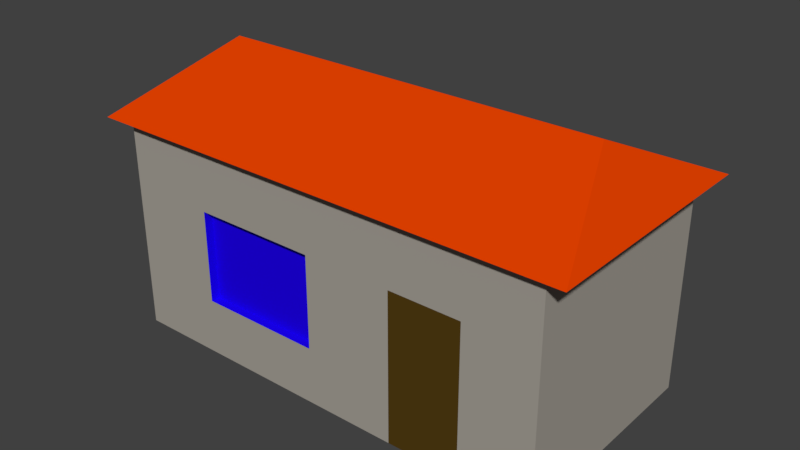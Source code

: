 # Source: house.blend  (saved by Blender 2.79.0; exported with 4.5.12 LTS)
import bpy
from mathutils import Matrix  # noqa: F401  (used for matrix-valued properties, if any)

bpy.ops.wm.read_factory_settings(use_empty=True)
scene = bpy.context.scene
scene.name = 'Scene'

# ---- collections
col_collection_10 = bpy.data.collections.new('Collection 10'); scene.collection.children.link(col_collection_10)

# ---- materials (node trees are filled in below, after node groups)
mat_house = bpy.data.materials.new('House')
mat_house.alpha_threshold = 0.0
mat_house.use_transparent_shadow = False
mat_house.diffuse_color = (0.3784, 0.3516, 0.3084, 1.0)
mat_house.roughness = 0.5
mat_house.specular_intensity = 0.0
mat_window = bpy.data.materials.new('Window')
mat_window.alpha_threshold = 0.0
mat_window.use_transparent_shadow = False
mat_window.diffuse_color = (0.01253, 0.0, 0.8, 1.0)
mat_window.roughness = 0.5
mat_roof = bpy.data.materials.new('Roof')
mat_roof.alpha_threshold = 0.0
mat_roof.use_transparent_shadow = False
mat_roof.diffuse_color = (0.8, 0.05489, 0.0, 1.0)
mat_roof.roughness = 0.5
mat_door = bpy.data.materials.new('Door')
mat_door.alpha_threshold = 0.0
mat_door.use_transparent_shadow = False
mat_door.diffuse_color = (0.08353, 0.04638, 0.00651, 1.0)
mat_door.roughness = 0.5
mat_door.specular_intensity = 0.0

# ---- material node trees

# ---- world
world_world = bpy.data.worlds.new('World'); scene.world = world_world
world_world.color = (0.05088, 0.05088, 0.05088)
world_world.use_sun_shadow = False
world_world.sun_shadow_jitter_overblur = 0.0
world_world.cycles.sampling_method = 'MANUAL'

# ---- meshes
me_cube_008 = bpy.data.meshes.new('Cube.008')
me_cube_008.from_pydata([(-1.0, -0.5, 0.0), (-1.0, -0.5, 0.96), (-1.0, 0.5, 0.0), (-1.0, 0.5, 0.96), (1.0, -0.5, 0.0), (1.0, -0.5, 0.96), (1.0, 0.5, 0.0), (1.0, 0.5, 0.96), (-0.6, -0.5, 0.0), (-0.04, -0.5, 0.0), (0.36, -0.5, 0.0), (0.68, -0.5, 0.0), (0.68, -0.5, 0.96), (0.36, -0.5, 0.96), (-0.04, -0.5, 0.96), (-0.6, -0.5, 0.96), (1.0, -0.5, 0.6667), (1.0, -0.5, 0.3333), (0.68, -0.5, 0.6667), (0.36, -0.5, 0.6667), (-0.04, -0.5, 0.6667), (-0.04, -0.5, 0.2533), (-0.6, -0.5, 0.6667), (-0.6, -0.5, 0.2533), (-0.04, -0.46, 0.6667), (-0.04, -0.46, 0.2533), (-0.6, -0.46, 0.6667), (-0.6, -0.46, 0.2533), (-1.1, -0.55, 0.96), (-1.1, 0.55, 0.96), (1.1, 0.55, 0.96), (1.1, -0.55, 0.96), (-0.88, -2.98e-08, 1.216), (0.88, -2.98e-08, 1.216), (-0.1683, 0.5, 0.0), (0.7118, 0.5, 0.0), (1.0, 0.5, 0.25), (1.0, 0.5, 0.7099), (0.7118, 0.5, 0.96), (-0.1683, 0.5, 0.96), (-1.0, 0.5, 0.7099), (-1.0, 0.5, 0.25), (-0.1683, 0.5, 0.25), (0.7118, 0.5, 0.25), (-0.1683, 0.5, 0.7099), (0.7118, 0.5, 0.7099), (0.1871, 0.5, 0.96), (0.1871, 0.5, 0.0), (0.1871, 0.5, 0.25), (0.1871, 0.5, 0.7099), (-0.7046, 0.5, 0.7099), (-0.7046, 0.5, 0.96), (-0.7046, 0.5, 0.0), (-0.7046, 0.5, 0.25)], [(17, 4), (16, 17)], [(23, 21, 25, 27), (20, 22, 26, 24), (21, 20, 24, 25), (25, 24, 26, 27), (2, 0, 1, 3, 40, 41), (6, 36, 37, 7, 5, 4), (9, 21, 23, 8), (22, 23, 27, 26), (16, 5, 12, 13, 14, 15, 22, 20, 19, 18), (29, 28, 32), (5, 7, 30, 31), (3, 1, 28, 29), (33, 30, 29, 32), (0, 8, 15, 1), (31, 30, 33), (32, 28, 31, 33), (10, 11, 18, 19), (9, 10, 19, 20), (11, 4, 16, 18), (45, 38, 7, 37), (35, 43, 36, 6), (43, 45, 37, 36), (2, 41, 53, 52), (34, 42, 48, 47), (41, 40, 50, 53), (42, 44, 49, 48), (40, 3, 51, 50), (44, 39, 46, 49), (48, 49, 45, 43), (47, 48, 43, 35), (49, 46, 38, 45), (53, 50, 44, 42), (52, 53, 42, 34), (50, 51, 39, 44)])
me_cube_008.polygons.foreach_set('material_index', [1, 1, 1, 1, 0, 0, 0, 1, 0, 2, 2, 2, 2, 0, 2, 2, 3, 0, 0, 0, 0, 0, 0, 0, 0, 0, 0, 0, 1, 0, 0, 1, 0, 0])
me_cube_008.materials.append(mat_house)
me_cube_008.materials.append(mat_window)
me_cube_008.materials.append(mat_roof)
me_cube_008.materials.append(mat_door)
me_cube_008.use_remesh_preserve_volume = False
me_cube_008.use_remesh_preserve_attributes = False
me_cube_008.use_mirror_vertex_groups = False
me_cube_008.update()

# ---- objects
ob_cube = bpy.data.objects.new('Cube', me_cube_008)

# ---- transforms, parenting, visibility, modifiers, constraints
ob_cube.location = (0.0, 0.0, 0.0)
ob_cube.scale = (0.25, 0.25, 0.25)
ob_cube.lineart.crease_threshold = 0.0

# ---- collection membership
col_collection_10.objects.link(ob_cube)

# ---- scene / render settings (as saved in the file)
scene.frame_start = 1; scene.frame_end = 250; scene.frame_set(1)
scene.render.engine = 'BLENDER_EEVEE_NEXT'
scene.render.resolution_percentage = 50
scene.render.dither_intensity = 0.0
scene.cycles.use_denoising = False
scene.cycles.samples = 128
scene.cycles.sampling_pattern = 'TABULATED_SOBOL'
scene.cycles.use_adaptive_sampling = False
scene.cycles.use_light_tree = False
scene.cycles.blur_glossy = 0.0
scene.cycles.sample_clamp_indirect = 0.0
scene.view_settings.view_transform = 'Standard'
bpy.context.view_layer.update()

# ---- added for rendering (the .blend has no active camera and no usable light): camera, sun
cam_auto = bpy.data.cameras.new('AutoCamera')
cam_auto.lens = 50.0
cam_auto.sensor_width = 36.0
cam_auto.clip_end = 1000.0
ob_auto_camera = bpy.data.objects.new('AutoCamera', cam_auto)
scene.collection.objects.link(ob_auto_camera)
ob_auto_camera.location = (0.634667, -0.7616, 0.659734)
ob_auto_camera.rotation_euler = (1.09748, -7.21219e-08, 0.694738)
scene.camera = ob_auto_camera
light_auto_sun = bpy.data.lights.new('AutoSun', 'SUN')
light_auto_sun.energy = 3.0
light_auto_sun.angle = 0.0523599
ob_auto_sun = bpy.data.objects.new('AutoSun', light_auto_sun)
scene.collection.objects.link(ob_auto_sun)
ob_auto_sun.rotation_euler = (0.872665, 0.174533, 0.523599)
bpy.context.view_layer.update()
